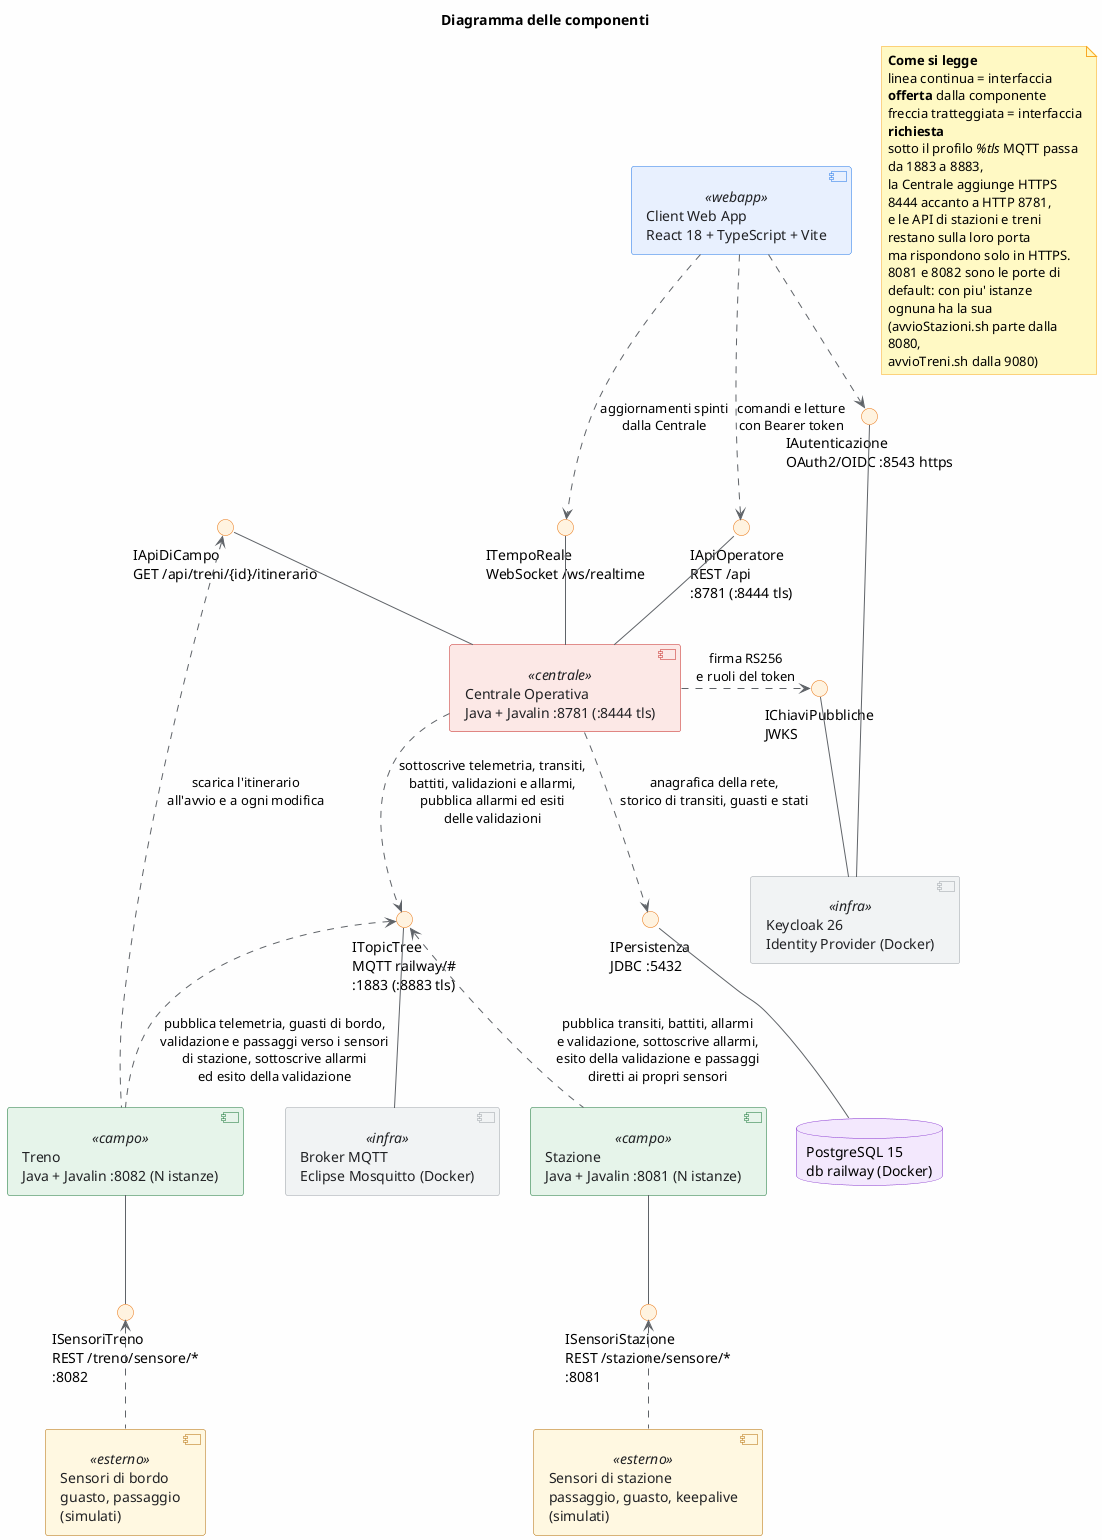

The diagram above was rendered by PlantUML. Its source (embedded in the PNG):
@startuml Diagramma delle componenti
' =========================================================================
'  DIAGRAMMA DELLE COMPONENTI
'
'  Solo i moduli, non il loro interno: le cinque componenti eseguibili del
'  sistema (web app, Centrale, Stazione, Treno, broker) piu' i due servizi
'  di supporto che girano in Docker, Keycloak e PostgreSQL.
'
'  I nomi delle interfacce non sono nomi di comodo: dentro ci sono i
'  percorsi e i topic veri, presi da
'    */src/main/resources/application.properties      (porte, topic, %tls)
'    ServeCentraleOperativa/.../gateway/              (/api, /ws/realtime)
'    Stazioni/.../ServerRest.java, StationIngestion.java (/stazione/sensore/*)
'    Treni/.../ServerRest.java, TrainIngestion.java      (/treno/sensore/*)
'
'  Convenzione: linea continua = interfaccia OFFERTA dalla componente,
'  freccia tratteggiata = interfaccia RICHIESTA (dipendenza).
'
'  Lo stereotipo <<esterno>> sta solo sui sensori: non sono moduli miei ne'
'  servizi di supporto, sono i dispositivi che stanno fuori dal sistema e
'  che nel progetto vengono simulati (le console dei sensori di treno e
'  stazione, e per la stazione il simulatore dei sensori di binario).
' =========================================================================

skinparam backgroundColor #FEFEFE
skinparam componentStyle uml2
skinparam wrapWidth 200
skinparam nodesep 30
skinparam ranksep 45
skinparam component {
    BackgroundColor #E8F0FE
    BorderColor #1A73E8
    FontColor #202124
    ArrowColor #5F6368
}
skinparam component<<centrale>> {
    BackgroundColor #FCE8E6
    BorderColor #C5221F
}
skinparam component<<campo>> {
    BackgroundColor #E6F4EA
    BorderColor #137333
}
skinparam component<<infra>> {
    BackgroundColor #F1F3F4
    BorderColor #9AA0A6
}
skinparam component<<esterno>> {
    BackgroundColor #FFF8E1
    BorderColor #B26A00
}
skinparam database {
    BackgroundColor #F3E8FD
    BorderColor #8430CE
}
skinparam interface {
    BackgroundColor #FFF3E0
    BorderColor #E8710A
}
skinparam note {
    BackgroundColor #FFF9C4
    BorderColor #F9A825
}

title Diagramma delle componenti

' =====================================================
'  COMPONENTI
' =====================================================
component "Client Web App\nReact 18 + TypeScript + Vite" <<webapp>> as WebApp
component "Keycloak 26\nIdentity Provider (Docker)" <<infra>> as Keycloak
component "Centrale Operativa\nJava + Javalin :8781 (:8444 tls)" <<centrale>> as Centrale
database "PostgreSQL 15\ndb railway (Docker)" as DB
component "Broker MQTT\nEclipse Mosquitto (Docker)" <<infra>> as Broker
component "Stazione\nJava + Javalin :8081 (N istanze)" <<campo>> as Stazione
component "Treno\nJava + Javalin :8082 (N istanze)" <<campo>> as Treno
component "Sensori di stazione\npassaggio, guasto, keepalive\n(simulati)" <<esterno>> as SensoriStaz
component "Sensori di bordo\nguasto, passaggio\n(simulati)" <<esterno>> as SensoriTreno

' =====================================================
'  INTERFACCE
' =====================================================
interface "IAutenticazione\nOAuth2/OIDC :8543 https" as IAuth
interface "IChiaviPubbliche\nJWKS" as IJwks
interface "IApiOperatore\nREST /api\n:8781 (:8444 tls)" as IApi
interface "ITempoReale\nWebSocket /ws/realtime" as IRealtime
interface "IApiDiCampo\nGET /api/treni/{id}/itinerario" as IApiCampo
interface "ITopicTree\nMQTT railway/#\n:1883 (:8883 tls)" as ITopic
interface "IPersistenza\nJDBC :5432" as IPersistenza
interface "ISensoriStazione\nREST /stazione/sensore/*\n:8081" as ISensStaz
interface "ISensoriTreno\nREST /treno/sensore/*\n:8082" as ISensTreno

' =====================================================
'  LATO OPERATORE
' =====================================================
WebApp .down.> IApi : comandi e letture\ncon Bearer token
WebApp .down.> IRealtime : aggiornamenti spinti\ndalla Centrale
WebApp .right.> IAuth : login PKCE, refresh,\nlogout
Keycloak -up- IAuth
Keycloak -up- IJwks
Centrale .right.> IJwks : firma RS256\ne ruoli del token

Centrale -up- IApi
Centrale -up- IRealtime
Centrale -up- IApiCampo

' =====================================================
'  PERSISTENZA
' =====================================================
Centrale .down.> IPersistenza : anagrafica della rete,\nstorico di transiti, guasti e stati
DB -up- IPersistenza

' =====================================================
'  CAMPO
' =====================================================
Centrale .down.> ITopic : sottoscrive telemetria, transiti,\nbattiti, validazioni e allarmi,\npubblica allarmi ed esiti\ndelle validazioni
Broker -up- ITopic
Stazione .up.> ITopic : pubblica transiti, battiti, allarmi\ne validazione, sottoscrive allarmi,\nesito della validazione e passaggi\ndiretti ai propri sensori
Treno .up.> ITopic : pubblica telemetria, guasti di bordo,\nvalidazione e passaggi verso i sensori\ndi stazione, sottoscrive allarmi\ned esito della validazione
Treno .up.> IApiCampo : scarica l'itinerario\nall'avvio e a ogni modifica

Stazione -down- ISensStaz
Treno -down- ISensTreno
SensoriStaz .up.> ISensStaz
SensoriTreno .up.> ISensTreno

note as Legenda
  <b>Come si legge</b>
  linea continua = interfaccia <b>offerta</b> dalla componente
  freccia tratteggiata = interfaccia <b>richiesta</b>
  sotto il profilo <i>%tls</i> MQTT passa da 1883 a 8883,
  la Centrale aggiunge HTTPS 8444 accanto a HTTP 8781,
  e le API di stazioni e treni restano sulla loro porta
  ma rispondono solo in HTTPS.
  8081 e 8082 sono le porte di default: con piu' istanze
  ognuna ha la sua (avvioStazioni.sh parte dalla 8080,
  avvioTreni.sh dalla 9080)
end note

@enduml